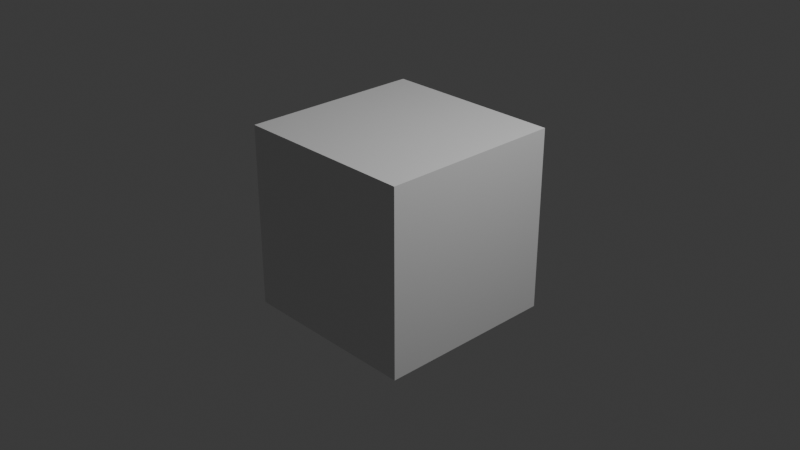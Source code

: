 # Source: tests.test_dna.test_univ_snapshot.blend  (saved by Blender 5.2.44; exported with 4.5.12 LTS)
import bpy
from mathutils import Matrix  # noqa: F401  (used for matrix-valued properties, if any)

bpy.ops.wm.read_factory_settings(use_empty=True)
scene = bpy.context.scene
scene.name = 'Scene'

# ---- collections
col_collection = bpy.data.collections.new('Collection'); scene.collection.children.link(col_collection)
col_molecular_nodes = bpy.data.collections.new('Molecular Nodes'); scene.collection.children.link(col_molecular_nodes)

# ---- materials (node trees are filled in below, after node groups)
mat_material = bpy.data.materials.new('Material')
mat_material.alpha_threshold = 0.0
mat_material.use_backface_culling_lightprobe_volume = False
mat_material.roughness = 0.5
mat_material.line_color = (0.0, 0.0, 0.0, 1.0)

# ---- node groups
ng_mn_newoxdnaobject = bpy.data.node_groups.new('MN_NewOXDNAObject', 'GeometryNodeTree')
_s = ng_mn_newoxdnaobject.interface.new_socket(name='Geometry', in_out='OUTPUT', socket_type='NodeSocketGeometry')
_s = ng_mn_newoxdnaobject.interface.new_socket(name='Atoms', in_out='INPUT', socket_type='NodeSocketGeometry')
ng_mn_newoxdnaobject.is_modifier = True
_N = ng_mn_newoxdnaobject.nodes; _L = ng_mn_newoxdnaobject.links
n0 = _N.new('NodeGroupInput'); n0.name = 'Group Input'; n0.location = (-340, 0)
n1 = _N.new('NodeGroupOutput'); n1.name = 'Group Output'; n1.location = (200, 0)
_L.new(n0.outputs[0], n1.inputs[0])
n1.is_active_output = True

# ---- material node trees
mat_material.use_nodes = True; mat_material.node_tree.nodes.clear()
_N = mat_material.node_tree.nodes; _L = mat_material.node_tree.links
n0 = _N.new('ShaderNodeOutputMaterial'); n0.name = 'Material Output'; n0.location = (200, 100)
n1 = _N.new('ShaderNodeBsdfPrincipled'); n1.name = 'Principled BSDF'; n1.location = (-200, 100)
n1.inputs[10].default_value = 0.005
_L.new(n1.outputs[0], n0.inputs[0])
n0.is_active_output = True

# ---- world
world_world = bpy.data.worlds.new('World'); scene.world = world_world
world_world.use_nodes = True; world_world.node_tree.nodes.clear()
_N = world_world.node_tree.nodes; _L = world_world.node_tree.links
n0 = _N.new('ShaderNodeOutputWorld'); n0.name = 'World Output'; n0.location = (200, 100)
n1 = _N.new('ShaderNodeBackground'); n1.name = 'Background'; n1.location = (-200, 100)
n1.inputs[0].default_value = (0.05088, 0.05088, 0.05088, 1.0)
_L.new(n1.outputs[0], n0.inputs[0])
n0.is_active_output = True
world_world.color = (0.05088, 0.05088, 0.05088)
world_world.sun_shadow_jitter_overblur = 0.0

# ---- cameras
cam_camera = bpy.data.cameras.new('Camera')
cam_camera.clip_end = 100.0
cam_camera.ortho_scale = 7.314

# ---- lights
light_light = bpy.data.lights.new('Light', 'POINT')
light_light.energy = 1000.0
light_light.shadow_soft_size = 0.1

# ---- meshes
me_cube = bpy.data.meshes.new('Cube')
me_cube.from_pydata([(1.0, 1.0, 1.0), (1.0, 1.0, -1.0), (1.0, -1.0, 1.0), (1.0, -1.0, -1.0), (-1.0, 1.0, 1.0), (-1.0, 1.0, -1.0), (-1.0, -1.0, 1.0), (-1.0, -1.0, -1.0)], [], [(0, 4, 6, 2), (3, 2, 6, 7), (7, 6, 4, 5), (5, 1, 3, 7), (1, 0, 2, 3), (5, 4, 0, 1)])
_uv = me_cube.uv_layers.new(name='UVMap')
_uv.uv.foreach_set('vector', [0.625, 0.5, 0.875, 0.5, 0.875, 0.75, 0.625, 0.75, 0.375, 0.75, 0.625, 0.75, 0.625, 1.0, 0.375, 1.0, 0.375, 0.0, 0.625, 0.0, 0.625, 0.25, 0.375, 0.25, 0.125, 0.5, 0.375, 0.5, 0.375, 0.75, 0.125, 0.75, 0.375, 0.5, 0.625, 0.5, 0.625, 0.75, 0.375, 0.75, 0.375, 0.25, 0.625, 0.25, 0.625, 0.5, 0.375, 0.5])
me_cube.materials.append(mat_material)
me_cube.use_mirror_vertex_groups = False
me_cube.update()
me_newoxdnaobject = bpy.data.meshes.new('NewOXDNAObject')
me_newoxdnaobject.from_pydata([(-2.714, 3.479, 6.117), (-2.846, 3.693, 5.721), (-2.821, 4.006, 5.308), (-2.708, 4.345, 4.955), (-2.314, 4.629, 4.593), (-1.868, 4.614, 4.277), (-1.548, 4.522, 3.97), (-1.392, 4.394, 3.42), (-1.353, 4.165, 2.977), (-1.607, 4.055, 2.48), (-1.912, 4.219, 1.977), (-1.581, 3.01, 0.9021), (-1.152, 2.848, 0.721), (-0.7683, 2.805, 0.4115), (-0.4172, 3.014, 0.081), (-0.1251, 3.437, -0.1272), (0.1374, 3.844, -0.1576), (0.5444, 4.173, -0.01936), (0.7236, 4.445, 0.3675), (1.055, 4.6, 0.7617), (1.388, 4.516, 1.085), (1.916, 4.482, 1.213), (2.087, 4.429, 0.05737), (1.827, 4.028, 0.1127), (1.563, 3.652, 0.317), (1.2, 3.375, 0.5934), (0.7356, 3.364, 0.8616), (0.2437, 3.548, 1.045), (-0.1832, 3.71, 1.002), (-0.6209, 3.904, 0.8545), (-0.9741, 3.973, 0.3866), (-1.46, 3.815, 0.08939), (-1.691, 3.363, -0.1693), (-2.074, 2.987, -0.2247), (-2.336, 2.548, -0.005793), (-2.729, 2.322, 0.3223), (-3.153, 2.336, 0.667), (-3.511, 2.507, 1.005), (-4.038, 2.761, 1.002), (-4.591, 2.902, 0.9664), (-5.089, 2.933, 0.6937), (-5.416, 2.81, 0.3396), (-5.787, 2.463, 0.05259), (-5.992, 2.045, -0.1222), (-6.0, 1.973, 1.104), (-5.527, 1.825, 0.9935), (-5.094, 1.692, 0.7289), (-4.688, 1.833, 0.4022), (-4.346, 2.101, 0.1068), (-4.123, 2.547, -0.1498), (-3.653, 2.915, -0.2269), (-3.296, 3.313, -0.03419), (-2.954, 3.525, 0.3656), (-2.6, 3.374, 0.7183), (-2.11, 3.163, 0.9306), (-2.051, 4.626, 1.64), (-2.229, 5.069, 1.441), (-2.296, 5.542, 1.393), (-2.081, 6.132, 1.257), (-1.701, 6.458, 1.174), (-1.375, 6.738, 0.8614), (-0.9911, 6.714, 0.5326), (-0.6762, 6.755, 0.08231), (-0.6374, 6.759, -0.4713), (-0.7761, 6.856, -0.974), (-0.94, 7.137, -1.41), (-1.025, 7.649, -1.632), (-0.7981, 7.996, -1.814), (-1.59, 8.897, -1.895), (-1.395, 8.171, -2.562), (-1.81, 8.405, -3.196), (-1.383, 8.399, -3.118), (-0.904, 8.276, -2.873), (-0.598, 8.659, -2.719), (-0.6232, 9.087, -2.461), (-0.5451, 9.312, -1.983), (-0.6164, 7.923, -0.6381), (-1.042, 7.882, -0.4123), (-1.516, 7.531, -0.3714), (-1.75, 6.974, -0.3873), (-1.844, 6.496, -0.1805), (-1.724, 6.017, -0.03875), (-1.523, 5.654, 0.2293), (-1.2, 5.613, 0.6146), (-1.098, 5.424, 1.057), (-1.09, 5.348, 1.641), (-1.152, 5.214, 2.137), (-1.542, 5.226, 2.503), (-1.961, 5.164, 2.799), (-2.347, 4.874, 3.0), (-2.562, 4.487, 3.377), (-2.586, 3.98, 3.657), (-2.442, 3.617, 4.083), (-2.122, 3.456, 4.444), (-1.82, 3.476, 4.81), (-1.691, 3.693, 5.321), (-1.708, 4.057, 5.722), (-1.913, 4.386, 6.083)], [(0, 1), (1, 2), (2, 3), (3, 4), (4, 5), (5, 6), (6, 7), (7, 8), (8, 9), (9, 10), (10, 11), (11, 12), (12, 13), (13, 14), (14, 15), (15, 16), (16, 17), (17, 18), (18, 19), (19, 20), (20, 21), (22, 23), (23, 24), (24, 25), (25, 26), (26, 27), (27, 28), (28, 29), (29, 30), (30, 31), (31, 32), (32, 33), (33, 34), (34, 35), (35, 36), (36, 37), (37, 38), (38, 39), (39, 40), (40, 41), (41, 42), (42, 43), (44, 45), (45, 46), (46, 47), (47, 48), (48, 49), (49, 50), (50, 51), (51, 52), (52, 53), (53, 54), (54, 55), (55, 56), (56, 57), (57, 58), (58, 59), (59, 60), (60, 61), (61, 62), (62, 63), (63, 64), (64, 65), (65, 66), (66, 67), (67, 68), (68, 69), (69, 70), (70, 71), (71, 72), (72, 73), (73, 74), (74, 75), (76, 77), (77, 78), (78, 79), (79, 80), (80, 81), (81, 82), (82, 83), (83, 84), (84, 85), (85, 86), (86, 87), (87, 88), (88, 89), (89, 90), (90, 91), (91, 92), (92, 93), (93, 94), (94, 95), (95, 96), (96, 97)], [])
_ca = me_newoxdnaobject.color_attributes.new('Color', 'FLOAT_COLOR', 'POINT')
_ca.data.foreach_set('color', [0.8392, 0.3569, 0.3569, 1.0, 0.8392, 0.3569, 0.3569, 1.0, 0.8392, 0.3569, 0.3569, 1.0, 0.8392, 0.3569, 0.3569, 1.0, 0.8392, 0.3569, 0.3569, 1.0, 0.8392, 0.3569, 0.3569, 1.0, 0.8392, 0.3569, 0.3569, 1.0, 0.8392, 0.3569, 0.3569, 1.0, 0.8392, 0.3569, 0.3569, 1.0, 0.8392, 0.3569, 0.3569, 1.0, 0.8392, 0.3569, 0.3569, 1.0, 0.8392, 0.3569, 0.3569, 1.0, 0.8392, 0.3569, 0.3569, 1.0, 0.8392, 0.3569, 0.3569, 1.0, 0.8392, 0.3569, 0.3569, 1.0, 0.8392, 0.3569, 0.3569, 1.0, 0.8392, 0.3569, 0.3569, 1.0, 0.8392, 0.3569, 0.3569, 1.0, 0.8392, 0.3569, 0.3569, 1.0, 0.8392, 0.3569, 0.3569, 1.0, 0.8392, 0.3569, 0.3569, 1.0, 0.8392, 0.3569, 0.3569, 1.0, 0.7412, 0.8392, 0.3569, 1.0, 0.7412, 0.8392, 0.3569, 1.0, 0.7412, 0.8392, 0.3569, 1.0, 0.7412, 0.8392, 0.3569, 1.0, 0.7412, 0.8392, 0.3569, 1.0, 0.7412, 0.8392, 0.3569, 1.0, 0.7412, 0.8392, 0.3569, 1.0, 0.7412, 0.8392, 0.3569, 1.0, 0.7412, 0.8392, 0.3569, 1.0, 0.7412, 0.8392, 0.3569, 1.0, 0.7412, 0.8392, 0.3569, 1.0, 0.7412, 0.8392, 0.3569, 1.0, 0.7412, 0.8392, 0.3569, 1.0, 0.7412, 0.8392, 0.3569, 1.0, 0.7412, 0.8392, 0.3569, 1.0, 0.7412, 0.8392, 0.3569, 1.0, 0.7412, 0.8392, 0.3569, 1.0, 0.7412, 0.8392, 0.3569, 1.0, 0.7412, 0.8392, 0.3569, 1.0, 0.7412, 0.8392, 0.3569, 1.0, 0.7412, 0.8392, 0.3569, 1.0, 0.7412, 0.8392, 0.3569, 1.0, 0.3569, 0.8392, 0.549, 1.0, 0.3569, 0.8392, 0.549, 1.0, 0.3569, 0.8392, 0.549, 1.0, 0.3569, 0.8392, 0.549, 1.0, 0.3569, 0.8392, 0.549, 1.0, 0.3569, 0.8392, 0.549, 1.0, 0.3569, 0.8392, 0.549, 1.0, 0.3569, 0.8392, 0.549, 1.0, 0.3569, 0.8392, 0.549, 1.0, 0.3569, 0.8392, 0.549, 1.0, 0.3569, 0.8392, 0.549, 1.0, 0.3569, 0.8392, 0.549, 1.0, 0.3569, 0.8392, 0.549, 1.0, 0.3569, 0.8392, 0.549, 1.0, 0.3569, 0.8392, 0.549, 1.0, 0.3569, 0.8392, 0.549, 1.0, 0.3569, 0.8392, 0.549, 1.0, 0.3569, 0.8392, 0.549, 1.0, 0.3569, 0.8392, 0.549, 1.0, 0.3569, 0.8392, 0.549, 1.0, 0.3569, 0.8392, 0.549, 1.0, 0.3569, 0.8392, 0.549, 1.0, 0.3569, 0.8392, 0.549, 1.0, 0.3569, 0.8392, 0.549, 1.0, 0.3569, 0.8392, 0.549, 1.0, 0.3569, 0.8392, 0.549, 1.0, 0.3569, 0.8392, 0.549, 1.0, 0.3569, 0.8392, 0.549, 1.0, 0.3569, 0.8392, 0.549, 1.0, 0.3569, 0.8392, 0.549, 1.0, 0.3569, 0.8392, 0.549, 1.0, 0.3569, 0.8392, 0.549, 1.0, 0.3569, 0.549, 0.8392, 1.0, 0.3569, 0.549, 0.8392, 1.0, 0.3569, 0.549, 0.8392, 1.0, 0.3569, 0.549, 0.8392, 1.0, 0.3569, 0.549, 0.8392, 1.0, 0.3569, 0.549, 0.8392, 1.0, 0.3569, 0.549, 0.8392, 1.0, 0.3569, 0.549, 0.8392, 1.0, 0.3569, 0.549, 0.8392, 1.0, 0.3569, 0.549, 0.8392, 1.0, 0.3569, 0.549, 0.8392, 1.0, 0.3569, 0.549, 0.8392, 1.0, 0.3569, 0.549, 0.8392, 1.0, 0.3569, 0.549, 0.8392, 1.0, 0.3569, 0.549, 0.8392, 1.0, 0.3569, 0.549, 0.8392, 1.0, 0.3569, 0.549, 0.8392, 1.0, 0.3569, 0.549, 0.8392, 1.0, 0.3569, 0.549, 0.8392, 1.0, 0.3569, 0.549, 0.8392, 1.0, 0.3569, 0.549, 0.8392, 1.0, 0.3569, 0.549, 0.8392, 1.0])
me_newoxdnaobject.update()

# ---- objects
ob_cube = bpy.data.objects.new('Cube', me_cube)
ob_light = bpy.data.objects.new('Light', light_light)
ob_camera = bpy.data.objects.new('Camera', cam_camera)
ob_newoxdnaobject = bpy.data.objects.new('NewOXDNAObject', me_newoxdnaobject)

# ---- transforms, parenting, visibility, modifiers, constraints
ob_cube.location = (0.0, 0.0, 0.0)
ob_cube.lock_rotations_4d = False
ob_cube.empty_display_type = 'ARROWS'
ob_cube.lineart.crease_threshold = 0.0
ob_light.location = (4.076, 1.005, 5.904)
ob_light.rotation_euler = (0.6503, 0.05522, 1.866)
ob_light.lock_rotations_4d = False
ob_light.empty_display_type = 'ARROWS'
ob_light.color = (0.0, 0.0, 0.0, 0.0)
ob_light.lineart.crease_threshold = 0.0
ob_camera.location = (7.359, -6.926, 4.958)
ob_camera.rotation_euler = (1.109, 0.0, 0.8149)
ob_camera.lock_rotations_4d = False
ob_camera.empty_display_type = 'ARROWS'
ob_camera.color = (0.0, 0.0, 0.0, 0.0)
ob_camera.display_type = 'WIRE'
ob_camera.lineart.crease_threshold = 0.0
ob_newoxdnaobject.location = (0.0, 0.0, 0.0)
_m = ob_newoxdnaobject.modifiers.new('Molecular Nodes', 'NODES')
_m.node_group = ng_mn_newoxdnaobject

# ---- collection membership
col_collection.objects.link(ob_cube)
col_collection.objects.link(ob_light)
col_collection.objects.link(ob_camera)
col_molecular_nodes.objects.link(ob_newoxdnaobject)

# ---- scene / render settings (as saved in the file)
scene.camera = ob_camera
scene.frame_start = 1; scene.frame_end = 250; scene.frame_set(1)
scene.render.engine = 'BLENDER_EEVEE_NEXT'
scene.render.bake_bias = 0.0
scene.render.bake_samples = 0
scene.render.compositor_device = 'GPU'
scene.eevee.use_volume_custom_range = False
scene.eevee.fast_gi_thickness_near = 0.1
scene.eevee.fast_gi_thickness_far = 0.0
scene.eevee.ray_tracing_options.screen_trace_thickness = 0.1
bpy.context.view_layer.update()
